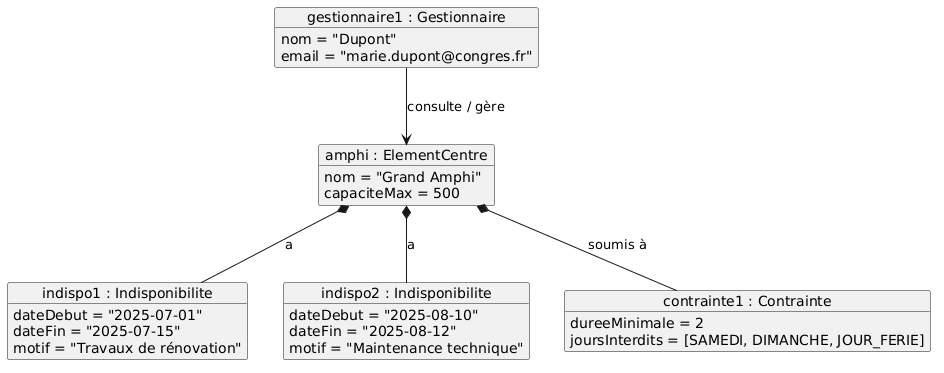

The diagram above was rendered by PlantUML. Its source (embedded in the PNG):
@startuml
object "gestionnaire1 : Gestionnaire" as G {
  nom = "Dupont"
  email = "marie.dupont@congres.fr"
}

object "amphi : ElementCentre" as E {
  nom = "Grand Amphi"
  capaciteMax = 500
}

object "indispo1 : Indisponibilite" as I1 {
  dateDebut = "2025-07-01"
  dateFin = "2025-07-15"
  motif = "Travaux de rénovation"
}

object "indispo2 : Indisponibilite" as I2 {
  dateDebut = "2025-08-10"
  dateFin = "2025-08-12"
  motif = "Maintenance technique"
}

object "contrainte1 : Contrainte" as CT {
  dureeMinimale = 2
  joursInterdits = [SAMEDI, DIMANCHE, JOUR_FERIE]
}

G --> E : consulte / gère
E *-- I1 : a
E *-- I2 : a
E *-- CT : soumis à
@enduml